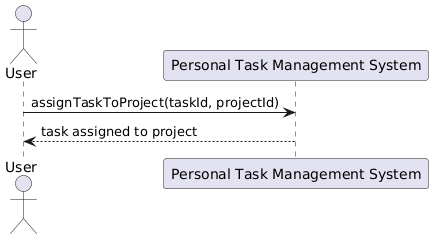

The diagram above was rendered by PlantUML. Its source (embedded in the PNG):
@startuml
actor User
participant "Personal Task Management System" as System

User -> System: assignTaskToProject(taskId, projectId)
System --> User: task assigned to project
@enduml